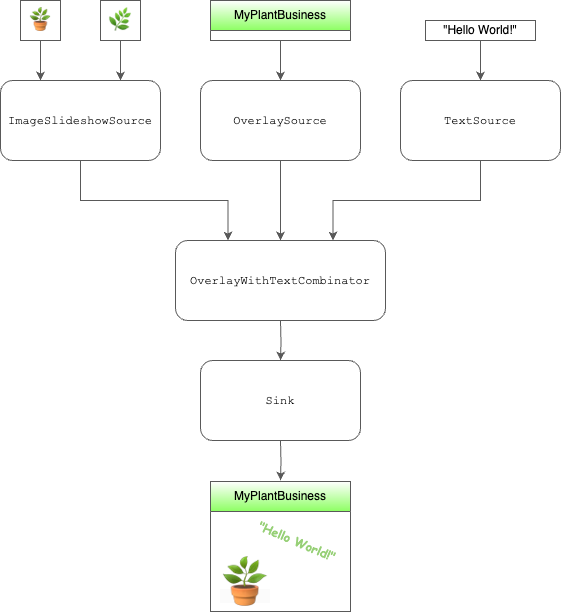

The diagram above was exported from draw.io. Its source (the exported page's mxGraphModel, read from the mxfile embedded in the PNG):
<mxGraphModel dx="896" dy="594" grid="1" gridSize="10" guides="1" tooltips="1" connect="1" arrows="1" fold="1" page="1" pageScale="1" pageWidth="850" pageHeight="1100" math="0" shadow="0">
  <root>
    <mxCell id="0" />
    <mxCell id="1" parent="0" />
    <mxCell id="AESZhZ0Zvjqfv-105mcY-20" style="edgeStyle=orthogonalEdgeStyle;rounded=0;orthogonalLoop=1;jettySize=auto;html=1;exitX=0.5;exitY=1;exitDx=0;exitDy=0;entryX=0.25;entryY=0;entryDx=0;entryDy=0;strokeColor=#595959;" parent="1" source="AESZhZ0Zvjqfv-105mcY-1" target="AESZhZ0Zvjqfv-105mcY-19" edge="1">
      <mxGeometry relative="1" as="geometry" />
    </mxCell>
    <mxCell id="AESZhZ0Zvjqfv-105mcY-1" value="&lt;font face=&quot;Courier New&quot;&gt;ImageSlideshowSource&lt;/font&gt;" style="rounded=1;whiteSpace=wrap;html=1;strokeColor=#595959;" parent="1" vertex="1">
      <mxGeometry x="80" y="120" width="160" height="80" as="geometry" />
    </mxCell>
    <mxCell id="AESZhZ0Zvjqfv-105mcY-21" style="edgeStyle=orthogonalEdgeStyle;rounded=0;orthogonalLoop=1;jettySize=auto;html=1;exitX=0.5;exitY=1;exitDx=0;exitDy=0;entryX=0.5;entryY=0;entryDx=0;entryDy=0;strokeColor=#595959;" parent="1" source="AESZhZ0Zvjqfv-105mcY-2" target="AESZhZ0Zvjqfv-105mcY-19" edge="1">
      <mxGeometry relative="1" as="geometry" />
    </mxCell>
    <mxCell id="AESZhZ0Zvjqfv-105mcY-2" value="&lt;font face=&quot;Courier New&quot;&gt;OverlaySource&lt;/font&gt;" style="rounded=1;whiteSpace=wrap;html=1;strokeColor=#595959;" parent="1" vertex="1">
      <mxGeometry x="280" y="120" width="160" height="80" as="geometry" />
    </mxCell>
    <mxCell id="AESZhZ0Zvjqfv-105mcY-22" style="edgeStyle=orthogonalEdgeStyle;rounded=0;orthogonalLoop=1;jettySize=auto;html=1;exitX=0.5;exitY=1;exitDx=0;exitDy=0;entryX=0.75;entryY=0;entryDx=0;entryDy=0;strokeColor=#595959;" parent="1" source="AESZhZ0Zvjqfv-105mcY-3" target="AESZhZ0Zvjqfv-105mcY-19" edge="1">
      <mxGeometry relative="1" as="geometry" />
    </mxCell>
    <mxCell id="AESZhZ0Zvjqfv-105mcY-3" value="&lt;font face=&quot;Courier New&quot;&gt;TextSource&lt;/font&gt;" style="rounded=1;whiteSpace=wrap;html=1;strokeColor=#595959;" parent="1" vertex="1">
      <mxGeometry x="480" y="120" width="160" height="80" as="geometry" />
    </mxCell>
    <mxCell id="AESZhZ0Zvjqfv-105mcY-18" style="edgeStyle=orthogonalEdgeStyle;rounded=0;orthogonalLoop=1;jettySize=auto;html=1;exitX=0.5;exitY=1;exitDx=0;exitDy=0;entryX=0.5;entryY=0;entryDx=0;entryDy=0;strokeColor=#595959;" parent="1" source="AESZhZ0Zvjqfv-105mcY-4" target="AESZhZ0Zvjqfv-105mcY-3" edge="1">
      <mxGeometry relative="1" as="geometry" />
    </mxCell>
    <mxCell id="AESZhZ0Zvjqfv-105mcY-4" value="&quot;Hello World!&quot;" style="text;html=1;align=center;verticalAlign=middle;whiteSpace=wrap;rounded=0;strokeColor=#595959;fillColor=default;" parent="1" vertex="1">
      <mxGeometry x="505" y="60" width="110" height="20" as="geometry" />
    </mxCell>
    <mxCell id="AESZhZ0Zvjqfv-105mcY-16" style="edgeStyle=orthogonalEdgeStyle;rounded=0;orthogonalLoop=1;jettySize=auto;html=1;exitX=0.5;exitY=1;exitDx=0;exitDy=0;entryX=0.25;entryY=0;entryDx=0;entryDy=0;strokeColor=#595959;" parent="1" source="AESZhZ0Zvjqfv-105mcY-6" target="AESZhZ0Zvjqfv-105mcY-1" edge="1">
      <mxGeometry relative="1" as="geometry" />
    </mxCell>
    <mxCell id="AESZhZ0Zvjqfv-105mcY-6" value="&lt;font style=&quot;font-size: 23px;&quot;&gt;🪴&lt;/font&gt;" style="text;html=1;align=center;verticalAlign=middle;whiteSpace=wrap;rounded=0;strokeWidth=1;strokeColor=#595959;fillColor=default;" parent="1" vertex="1">
      <mxGeometry x="100" y="40" width="40" height="40" as="geometry" />
    </mxCell>
    <mxCell id="AESZhZ0Zvjqfv-105mcY-17" style="edgeStyle=orthogonalEdgeStyle;rounded=0;orthogonalLoop=1;jettySize=auto;html=1;exitX=0.5;exitY=1;exitDx=0;exitDy=0;entryX=0.75;entryY=0;entryDx=0;entryDy=0;strokeColor=#595959;" parent="1" source="AESZhZ0Zvjqfv-105mcY-7" target="AESZhZ0Zvjqfv-105mcY-1" edge="1">
      <mxGeometry relative="1" as="geometry" />
    </mxCell>
    <mxCell id="AESZhZ0Zvjqfv-105mcY-7" value="🌿" style="text;whiteSpace=wrap;strokeColor=#595959;strokeWidth=1;fontSize=23;verticalAlign=middle;align=center;fillColor=default;" parent="1" vertex="1">
      <mxGeometry x="180" y="40" width="40" height="40" as="geometry" />
    </mxCell>
    <mxCell id="AESZhZ0Zvjqfv-105mcY-15" style="edgeStyle=orthogonalEdgeStyle;rounded=0;orthogonalLoop=1;jettySize=auto;html=1;exitX=0.5;exitY=1;exitDx=0;exitDy=0;entryX=0.5;entryY=0;entryDx=0;entryDy=0;strokeColor=#595959;" parent="1" source="AESZhZ0Zvjqfv-105mcY-9" target="AESZhZ0Zvjqfv-105mcY-2" edge="1">
      <mxGeometry relative="1" as="geometry" />
    </mxCell>
    <mxCell id="AESZhZ0Zvjqfv-105mcY-9" value="MyPlantBusiness" style="swimlane;fontStyle=0;childLayout=stackLayout;horizontal=1;startSize=30;horizontalStack=0;resizeParent=1;resizeParentMax=0;resizeLast=0;collapsible=1;marginBottom=0;whiteSpace=wrap;html=1;labelBackgroundColor=none;gradientColor=#8DFF63;swimlaneFillColor=default;strokeColor=#595959;" parent="1" vertex="1">
      <mxGeometry x="290" y="40" width="140" height="40" as="geometry" />
    </mxCell>
    <mxCell id="AESZhZ0Zvjqfv-105mcY-23" style="edgeStyle=orthogonalEdgeStyle;rounded=0;orthogonalLoop=1;jettySize=auto;html=1;exitX=0.5;exitY=1;exitDx=0;exitDy=0;strokeColor=#595959;" parent="1" edge="1">
      <mxGeometry relative="1" as="geometry">
        <mxPoint x="360" y="520" as="targetPoint" />
        <mxPoint x="360" y="480" as="sourcePoint" />
      </mxGeometry>
    </mxCell>
    <mxCell id="AESZhZ0Zvjqfv-105mcY-19" value="&lt;font face=&quot;Courier New&quot;&gt;OverlayWithTextCombinator&lt;/font&gt;" style="rounded=1;whiteSpace=wrap;html=1;strokeColor=#595959;" parent="1" vertex="1">
      <mxGeometry x="255" y="280" width="210" height="80" as="geometry" />
    </mxCell>
    <mxCell id="AESZhZ0Zvjqfv-105mcY-24" value="MyPlantBusiness" style="swimlane;fontStyle=0;childLayout=stackLayout;horizontal=1;startSize=30;horizontalStack=0;resizeParent=1;resizeParentMax=0;resizeLast=0;collapsible=1;marginBottom=0;whiteSpace=wrap;html=1;labelBackgroundColor=none;gradientColor=#8DFF63;swimlaneFillColor=default;strokeColor=#595959;" parent="1" vertex="1">
      <mxGeometry x="290" y="521" width="140" height="130" as="geometry" />
    </mxCell>
    <mxCell id="AESZhZ0Zvjqfv-105mcY-25" value="&lt;h4&gt;&lt;font color=&quot;#97d077&quot; face=&quot;Comic Sans MS&quot;&gt;&quot;Hello World!&quot;&lt;/font&gt;&lt;/h4&gt;" style="text;html=1;align=center;verticalAlign=middle;whiteSpace=wrap;rounded=0;rotation=23;strokeColor=none;" parent="1" vertex="1">
      <mxGeometry x="307" y="571" width="140" height="20" as="geometry" />
    </mxCell>
    <mxCell id="AESZhZ0Zvjqfv-105mcY-26" value="&lt;span style=&quot;color: rgb(0, 0, 0); font-family: Helvetica; font-style: normal; font-variant-ligatures: normal; font-variant-caps: normal; font-weight: 400; letter-spacing: normal; orphans: 2; text-align: center; text-indent: 0px; text-transform: none; widows: 2; word-spacing: 0px; -webkit-text-stroke-width: 0px; white-space: normal; background-color: rgb(251, 251, 251); text-decoration-thickness: initial; text-decoration-style: initial; text-decoration-color: initial; float: none; display: inline !important;&quot;&gt;&lt;font style=&quot;font-size: 50px;&quot;&gt;🪴&lt;/font&gt;&lt;/span&gt;" style="text;whiteSpace=wrap;html=1;strokeColor=none;" parent="1" vertex="1">
      <mxGeometry x="298" y="585" width="60" height="50" as="geometry" />
    </mxCell>
    <mxCell id="PL2JwH-LwU0seUvTbZ93-1" value="&lt;font face=&quot;Courier New&quot;&gt;Sink&lt;/font&gt;" style="rounded=1;whiteSpace=wrap;html=1;strokeColor=#595959;" vertex="1" parent="1">
      <mxGeometry x="280" y="400" width="160" height="80" as="geometry" />
    </mxCell>
    <mxCell id="PL2JwH-LwU0seUvTbZ93-2" style="edgeStyle=orthogonalEdgeStyle;rounded=0;orthogonalLoop=1;jettySize=auto;html=1;exitX=0.5;exitY=1;exitDx=0;exitDy=0;entryX=0.5;entryY=0;entryDx=0;entryDy=0;strokeColor=#595959;" edge="1" parent="1" target="PL2JwH-LwU0seUvTbZ93-1">
      <mxGeometry relative="1" as="geometry">
        <mxPoint x="360" y="360" as="sourcePoint" />
      </mxGeometry>
    </mxCell>
  </root>
</mxGraphModel>